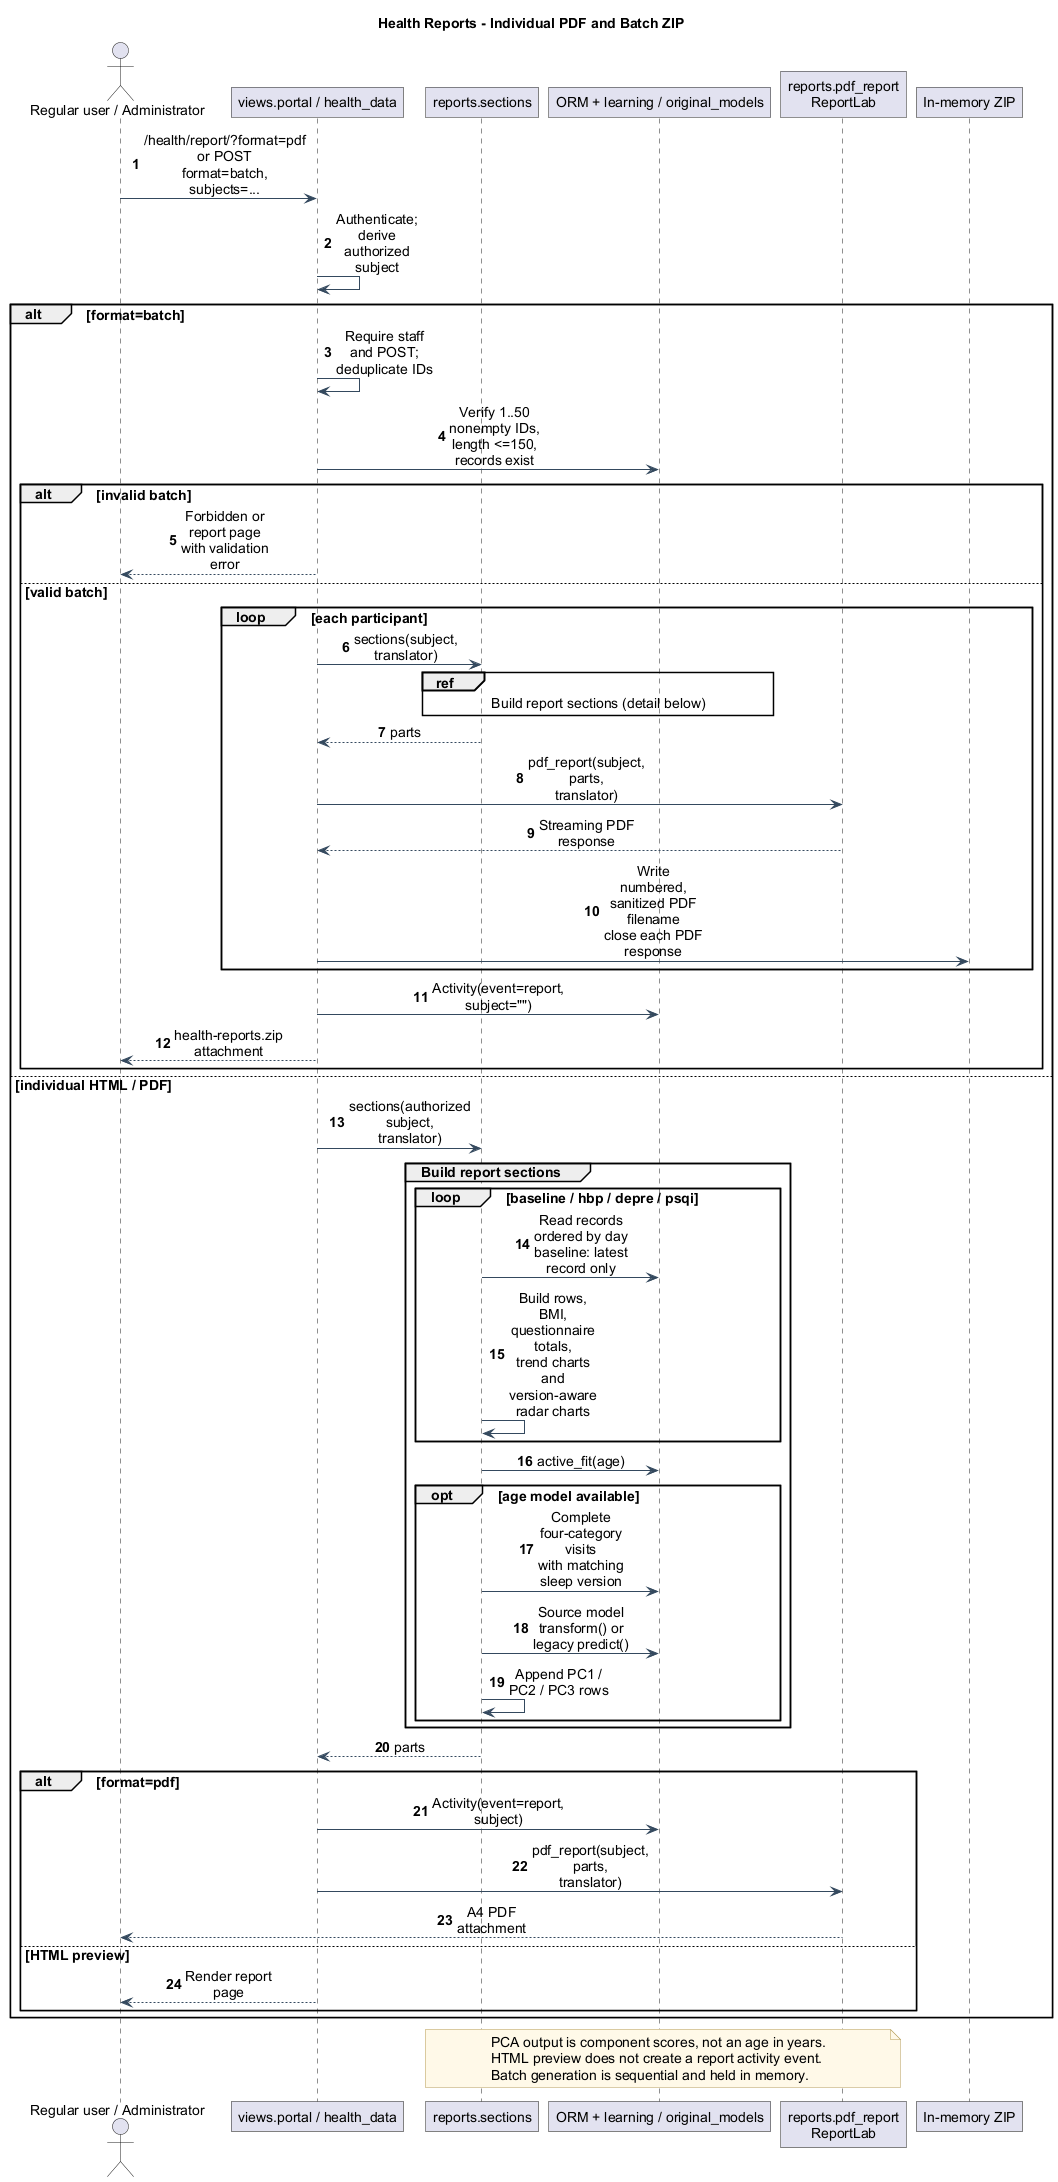

The diagram above was rendered by PlantUML. Its source (embedded in the PNG):
@startuml
!include style.puml
title Health Reports - Individual PDF and Batch ZIP
autonumber
actor "Regular user / Administrator" as User
participant "views.portal / health_data" as View
participant "reports.sections" as Sections
participant "ORM + learning / original_models" as Data
participant "reports.pdf_report\nReportLab" as PDF
participant "In-memory ZIP" as Zip
User -> View : /health/report/?format=pdf\nor POST format=batch, subjects=...
View -> View : Authenticate; derive authorized subject
alt format=batch
  View -> View : Require staff and POST; deduplicate IDs
  View -> Data : Verify 1..50 nonempty IDs, length <=150, records exist
  alt invalid batch
    View --> User : Forbidden or report page with validation error
  else valid batch
    loop each participant
      View -> Sections : sections(subject, translator)
      ref over Sections,Data : Build report sections (detail below)
      Sections --> View : parts
      View -> PDF : pdf_report(subject, parts, translator)
      PDF --> View : Streaming PDF response
      View -> Zip : Write numbered, sanitized PDF filename\nclose each PDF response
    end
    View -> Data : Activity(event=report, subject="")
    View --> User : health-reports.zip attachment
  end
else individual HTML / PDF
  View -> Sections : sections(authorized subject, translator)
  group Build report sections
    loop baseline / hbp / depre / psqi
      Sections -> Data : Read records ordered by day\nbaseline: latest record only
      Sections -> Sections : Build rows, BMI, questionnaire totals,\ntrend charts and version-aware radar charts
    end
    Sections -> Data : active_fit(age)
    opt age model available
      Sections -> Data : Complete four-category visits\nwith matching sleep version
      Sections -> Data : Source model transform() or legacy predict()
      Sections -> Sections : Append PC1 / PC2 / PC3 rows
    end
  end
  Sections --> View : parts
  alt format=pdf
    View -> Data : Activity(event=report, subject)
    View -> PDF : pdf_report(subject, parts, translator)
    PDF --> User : A4 PDF attachment
  else HTML preview
    View --> User : Render report page
  end
end
note over Sections,PDF
  PCA output is component scores, not an age in years.
  HTML preview does not create a report activity event.
  Batch generation is sequential and held in memory.
end note
@enduml